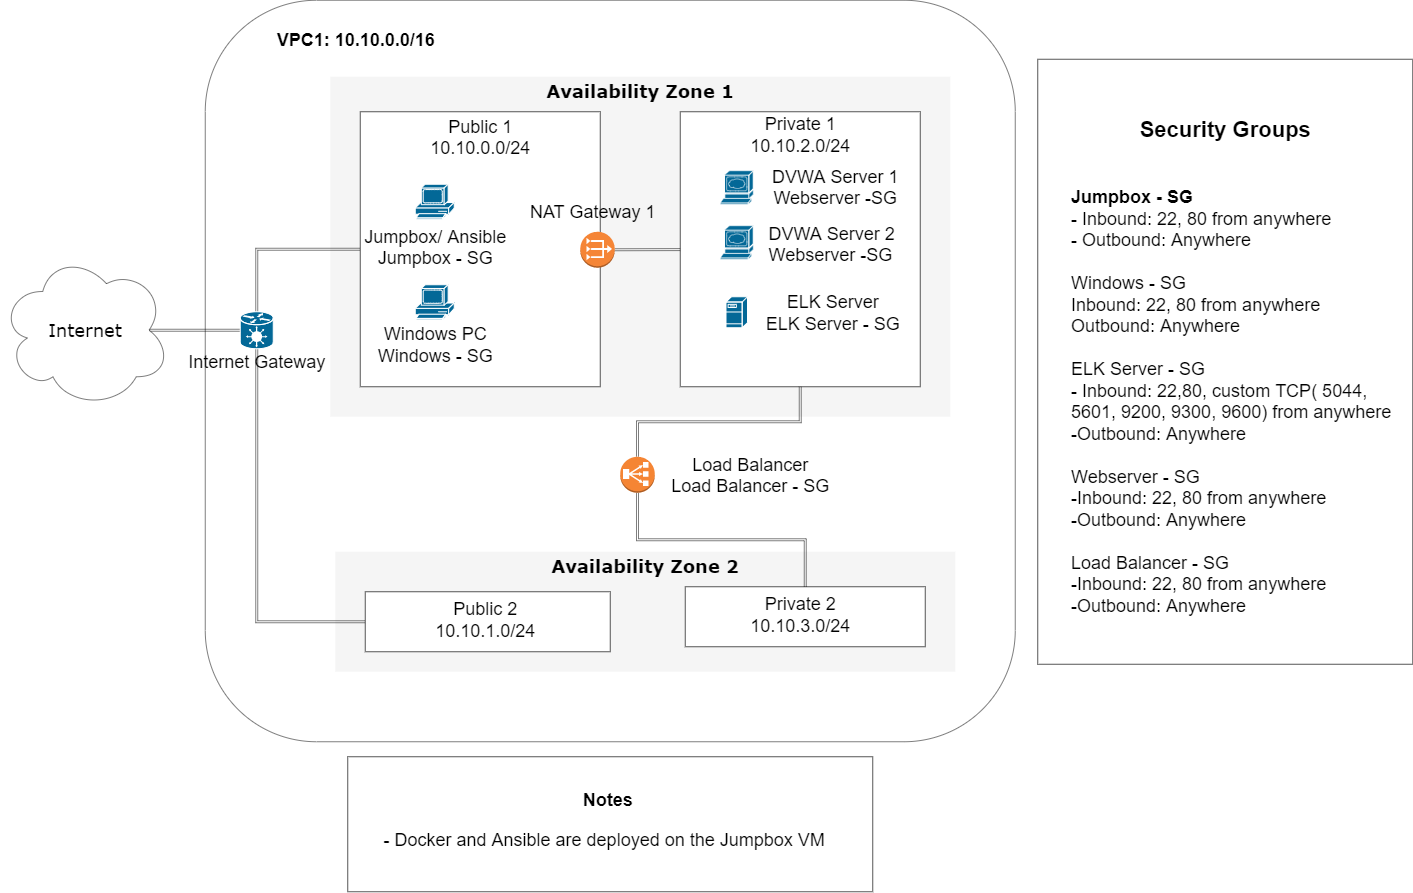

The diagram above was exported from draw.io. Its source (the exported page's mxGraphModel, read from the mxfile embedded in the PNG):
<mxGraphModel dx="7660" dy="3810" grid="1" gridSize="10" guides="1" tooltips="1" connect="1" arrows="1" fold="1" page="1" pageScale="0.5" pageWidth="1100" pageHeight="850" background="#ffffff" math="0" shadow="0">
  <root>
    <mxCell id="0" />
    <mxCell id="1" parent="0" />
    <mxCell id="1Xh1Elb1Utla2ML8qeVA-10" value="" style="rounded=1;whiteSpace=wrap;html=1;arcSize=15;" vertex="1" parent="1">
      <mxGeometry x="190" y="127" width="1620" height="1483" as="geometry" />
    </mxCell>
    <mxCell id="1c7a67bf8fd3230f-83" value="&lt;font&gt;&lt;font style=&quot;font-size: 36px&quot;&gt;Availability Zone 1&lt;/font&gt;&lt;br&gt;&lt;/font&gt;" style="whiteSpace=wrap;html=1;rounded=0;shadow=0;comic=0;strokeWidth=1;fontFamily=Verdana;fontSize=14;fillColor=#f5f5f5;strokeColor=none;verticalAlign=top;fontStyle=1" parent="1" vertex="1">
      <mxGeometry x="440" y="280" width="1240" height="680" as="geometry" />
    </mxCell>
    <mxCell id="1Xh1Elb1Utla2ML8qeVA-12" style="edgeStyle=none;rounded=0;orthogonalLoop=1;jettySize=auto;html=1;exitX=0.875;exitY=0.5;exitDx=0;exitDy=0;exitPerimeter=0;shape=link;" edge="1" parent="1" source="1c7a67bf8fd3230f-15" target="1Xh1Elb1Utla2ML8qeVA-11">
      <mxGeometry relative="1" as="geometry" />
    </mxCell>
    <mxCell id="1c7a67bf8fd3230f-15" value="&lt;font style=&quot;font-size: 36px&quot;&gt;Internet&lt;/font&gt;" style="ellipse;shape=cloud;whiteSpace=wrap;html=1;rounded=0;shadow=0;comic=0;strokeWidth=1;fontFamily=Verdana;fontSize=12;" parent="1" vertex="1">
      <mxGeometry x="-220" y="632" width="340" height="310" as="geometry" />
    </mxCell>
    <mxCell id="1Xh1Elb1Utla2ML8qeVA-1" value="&lt;font style=&quot;font-size: 36px&quot;&gt;Availability Zone 2&lt;/font&gt;" style="whiteSpace=wrap;html=1;rounded=0;shadow=0;comic=0;strokeWidth=1;fontFamily=Verdana;fontSize=14;fillColor=#f5f5f5;strokeColor=none;verticalAlign=top;fontStyle=1" vertex="1" parent="1">
      <mxGeometry x="450" y="1230" width="1240" height="240" as="geometry" />
    </mxCell>
    <mxCell id="1Xh1Elb1Utla2ML8qeVA-36" style="edgeStyle=orthogonalEdgeStyle;shape=link;rounded=0;orthogonalLoop=1;jettySize=auto;html=1;exitX=0.5;exitY=0;exitDx=0;exitDy=0;exitPerimeter=0;entryX=0;entryY=0.5;entryDx=0;entryDy=0;" edge="1" parent="1" source="1Xh1Elb1Utla2ML8qeVA-11" target="1Xh1Elb1Utla2ML8qeVA-15">
      <mxGeometry relative="1" as="geometry" />
    </mxCell>
    <mxCell id="1Xh1Elb1Utla2ML8qeVA-37" style="edgeStyle=orthogonalEdgeStyle;shape=link;rounded=0;orthogonalLoop=1;jettySize=auto;html=1;exitX=0.5;exitY=1;exitDx=0;exitDy=0;exitPerimeter=0;entryX=0;entryY=0.5;entryDx=0;entryDy=0;" edge="1" parent="1" source="1Xh1Elb1Utla2ML8qeVA-11" target="1Xh1Elb1Utla2ML8qeVA-19">
      <mxGeometry relative="1" as="geometry" />
    </mxCell>
    <mxCell id="1Xh1Elb1Utla2ML8qeVA-11" value="" style="shape=mxgraph.cisco.hubs_and_gateways.generic_gateway;html=1;pointerEvents=1;dashed=0;fillColor=#036897;strokeColor=#ffffff;strokeWidth=2;verticalLabelPosition=bottom;verticalAlign=top;align=center;outlineConnect=0;" vertex="1" parent="1">
      <mxGeometry x="260" y="750" width="66" height="74" as="geometry" />
    </mxCell>
    <mxCell id="1Xh1Elb1Utla2ML8qeVA-13" value="&lt;font style=&quot;font-size: 36px&quot;&gt;Internet Gateway&lt;/font&gt;" style="text;html=1;align=center;verticalAlign=middle;resizable=0;points=[];autosize=1;" vertex="1" parent="1">
      <mxGeometry x="148" y="835" width="290" height="30" as="geometry" />
    </mxCell>
    <mxCell id="1Xh1Elb1Utla2ML8qeVA-15" value="" style="rounded=0;whiteSpace=wrap;html=1;" vertex="1" parent="1">
      <mxGeometry x="500" y="350" width="480" height="550" as="geometry" />
    </mxCell>
    <mxCell id="1Xh1Elb1Utla2ML8qeVA-16" value="" style="rounded=0;whiteSpace=wrap;html=1;" vertex="1" parent="1">
      <mxGeometry x="1140" y="350" width="480" height="550" as="geometry" />
    </mxCell>
    <mxCell id="1Xh1Elb1Utla2ML8qeVA-17" value="&lt;font style=&quot;font-size: 36px&quot;&gt;&lt;font&gt;Public &lt;/font&gt;1&lt;br&gt;10.10.0.0/24&lt;br&gt;&lt;/font&gt;" style="text;html=1;align=center;verticalAlign=middle;resizable=0;points=[];autosize=1;" vertex="1" parent="1">
      <mxGeometry x="630" y="375" width="220" height="50" as="geometry" />
    </mxCell>
    <mxCell id="1Xh1Elb1Utla2ML8qeVA-18" value="&lt;font style=&quot;font-size: 36px&quot;&gt;Private&lt;/font&gt;&lt;font style=&quot;font-size: 36px&quot;&gt;&lt;font&gt; &lt;/font&gt;1&lt;br&gt;10.10.2.0/24&lt;br&gt;&lt;/font&gt;" style="text;html=1;align=center;verticalAlign=middle;resizable=0;points=[];autosize=1;" vertex="1" parent="1">
      <mxGeometry x="1270" y="370" width="220" height="50" as="geometry" />
    </mxCell>
    <mxCell id="1Xh1Elb1Utla2ML8qeVA-19" value="" style="rounded=0;whiteSpace=wrap;html=1;" vertex="1" parent="1">
      <mxGeometry x="510" y="1310" width="490" height="120" as="geometry" />
    </mxCell>
    <mxCell id="1Xh1Elb1Utla2ML8qeVA-20" value="&lt;font style=&quot;font-size: 36px&quot;&gt;Public 2&lt;br&gt;10.10.1.0/24&lt;/font&gt;" style="text;html=1;align=center;verticalAlign=middle;resizable=0;points=[];autosize=1;" vertex="1" parent="1">
      <mxGeometry x="640" y="1340" width="220" height="50" as="geometry" />
    </mxCell>
    <mxCell id="1Xh1Elb1Utla2ML8qeVA-21" value="" style="rounded=0;whiteSpace=wrap;html=1;" vertex="1" parent="1">
      <mxGeometry x="1150" y="1300" width="480" height="120" as="geometry" />
    </mxCell>
    <mxCell id="1Xh1Elb1Utla2ML8qeVA-22" value="&lt;font style=&quot;font-size: 36px&quot;&gt;Private&amp;nbsp;2&lt;br&gt;10.10.3.0/24&lt;/font&gt;" style="text;html=1;align=center;verticalAlign=middle;resizable=0;points=[];autosize=1;" vertex="1" parent="1">
      <mxGeometry x="1270" y="1330" width="220" height="50" as="geometry" />
    </mxCell>
    <mxCell id="1Xh1Elb1Utla2ML8qeVA-30" style="edgeStyle=orthogonalEdgeStyle;shape=link;rounded=0;orthogonalLoop=1;jettySize=auto;html=1;exitX=0.5;exitY=0;exitDx=0;exitDy=0;exitPerimeter=0;" edge="1" parent="1" source="1Xh1Elb1Utla2ML8qeVA-23" target="1Xh1Elb1Utla2ML8qeVA-16">
      <mxGeometry relative="1" as="geometry" />
    </mxCell>
    <mxCell id="1Xh1Elb1Utla2ML8qeVA-31" style="edgeStyle=orthogonalEdgeStyle;shape=link;rounded=0;orthogonalLoop=1;jettySize=auto;html=1;exitX=0.5;exitY=1;exitDx=0;exitDy=0;exitPerimeter=0;entryX=0.5;entryY=0;entryDx=0;entryDy=0;" edge="1" parent="1" source="1Xh1Elb1Utla2ML8qeVA-23" target="1Xh1Elb1Utla2ML8qeVA-21">
      <mxGeometry relative="1" as="geometry" />
    </mxCell>
    <mxCell id="1Xh1Elb1Utla2ML8qeVA-23" value="" style="outlineConnect=0;dashed=0;verticalLabelPosition=bottom;verticalAlign=top;align=center;html=1;shape=mxgraph.aws3.classic_load_balancer;fillColor=#F58534;gradientColor=none;" vertex="1" parent="1">
      <mxGeometry x="1020" y="1040" width="69" height="72" as="geometry" />
    </mxCell>
    <mxCell id="1Xh1Elb1Utla2ML8qeVA-24" value="" style="shape=mxgraph.cisco.servers.www_server;html=1;pointerEvents=1;dashed=0;fillColor=#036897;strokeColor=#ffffff;strokeWidth=2;verticalLabelPosition=bottom;verticalAlign=top;align=center;outlineConnect=0;" vertex="1" parent="1">
      <mxGeometry x="1220" y="468" width="66" height="67" as="geometry" />
    </mxCell>
    <mxCell id="1Xh1Elb1Utla2ML8qeVA-25" value="&lt;font style=&quot;font-size: 36px&quot;&gt;DVWA Server 1&lt;br&gt;Webserver -SG&lt;/font&gt;" style="text;html=1;align=center;verticalAlign=middle;resizable=0;points=[];autosize=1;" vertex="1" parent="1">
      <mxGeometry x="1315" y="475" width="270" height="50" as="geometry" />
    </mxCell>
    <mxCell id="1Xh1Elb1Utla2ML8qeVA-26" value="" style="shape=mxgraph.cisco.servers.www_server;html=1;pointerEvents=1;dashed=0;fillColor=#036897;strokeColor=#ffffff;strokeWidth=2;verticalLabelPosition=bottom;verticalAlign=top;align=center;outlineConnect=0;" vertex="1" parent="1">
      <mxGeometry x="1220" y="578" width="66" height="67" as="geometry" />
    </mxCell>
    <mxCell id="1Xh1Elb1Utla2ML8qeVA-28" value="" style="shape=mxgraph.cisco.servers.fileserver;html=1;pointerEvents=1;dashed=0;fillColor=#036897;strokeColor=#ffffff;strokeWidth=2;verticalLabelPosition=bottom;verticalAlign=top;align=center;outlineConnect=0;" vertex="1" parent="1">
      <mxGeometry x="1231.5" y="720" width="43" height="62" as="geometry" />
    </mxCell>
    <mxCell id="1Xh1Elb1Utla2ML8qeVA-29" value="&lt;font style=&quot;font-size: 36px&quot;&gt;ELK Server&lt;br&gt;ELK Server - SG&lt;br&gt;&lt;/font&gt;" style="text;html=1;align=center;verticalAlign=middle;resizable=0;points=[];autosize=1;" vertex="1" parent="1">
      <mxGeometry x="1305" y="726" width="280" height="50" as="geometry" />
    </mxCell>
    <mxCell id="1Xh1Elb1Utla2ML8qeVA-32" value="&lt;font style=&quot;font-size: 36px&quot;&gt;Load Balancer&lt;br&gt;Load Balancer - SG&lt;br&gt;&lt;/font&gt;" style="text;html=1;align=center;verticalAlign=middle;resizable=0;points=[];autosize=1;" vertex="1" parent="1">
      <mxGeometry x="1115" y="1051" width="330" height="50" as="geometry" />
    </mxCell>
    <mxCell id="1Xh1Elb1Utla2ML8qeVA-34" style="edgeStyle=none;shape=link;rounded=0;orthogonalLoop=1;jettySize=auto;html=1;exitX=1;exitY=0.5;exitDx=0;exitDy=0;exitPerimeter=0;" edge="1" parent="1" source="1Xh1Elb1Utla2ML8qeVA-33" target="1Xh1Elb1Utla2ML8qeVA-16">
      <mxGeometry relative="1" as="geometry" />
    </mxCell>
    <mxCell id="1Xh1Elb1Utla2ML8qeVA-33" value="" style="outlineConnect=0;dashed=0;verticalLabelPosition=bottom;verticalAlign=top;align=center;html=1;shape=mxgraph.aws3.vpc_nat_gateway;fillColor=#F58536;gradientColor=none;" vertex="1" parent="1">
      <mxGeometry x="940" y="590" width="69" height="72" as="geometry" />
    </mxCell>
    <mxCell id="1Xh1Elb1Utla2ML8qeVA-35" value="&lt;font style=&quot;font-size: 36px&quot;&gt;NAT Gateway 1&lt;/font&gt;" style="text;html=1;align=center;verticalAlign=middle;resizable=0;points=[];autosize=1;" vertex="1" parent="1">
      <mxGeometry x="830" y="535" width="270" height="30" as="geometry" />
    </mxCell>
    <mxCell id="1Xh1Elb1Utla2ML8qeVA-38" value="" style="shape=mxgraph.cisco.computers_and_peripherals.pc;html=1;pointerEvents=1;dashed=0;fillColor=#036897;strokeColor=#ffffff;strokeWidth=2;verticalLabelPosition=bottom;verticalAlign=top;align=center;outlineConnect=0;" vertex="1" parent="1">
      <mxGeometry x="610" y="495" width="78" height="70" as="geometry" />
    </mxCell>
    <mxCell id="1Xh1Elb1Utla2ML8qeVA-39" value="" style="shape=mxgraph.cisco.computers_and_peripherals.pc;html=1;pointerEvents=1;dashed=0;fillColor=#036897;strokeColor=#ffffff;strokeWidth=2;verticalLabelPosition=bottom;verticalAlign=top;align=center;outlineConnect=0;" vertex="1" parent="1">
      <mxGeometry x="610" y="696" width="78" height="70" as="geometry" />
    </mxCell>
    <mxCell id="1Xh1Elb1Utla2ML8qeVA-40" value="&lt;font style=&quot;font-size: 36px&quot;&gt;Jumpbox/ Ansible&lt;br&gt;Jumpbox - SG&lt;br&gt;&lt;/font&gt;" style="text;html=1;align=center;verticalAlign=middle;resizable=0;points=[];autosize=1;" vertex="1" parent="1">
      <mxGeometry x="500" y="595" width="300" height="50" as="geometry" />
    </mxCell>
    <mxCell id="1Xh1Elb1Utla2ML8qeVA-41" value="&lt;font style=&quot;font-size: 36px&quot;&gt;Windows PC&lt;br&gt;Windows - SG&lt;br&gt;&lt;/font&gt;" style="text;html=1;align=center;verticalAlign=middle;resizable=0;points=[];autosize=1;" vertex="1" parent="1">
      <mxGeometry x="525" y="790" width="250" height="50" as="geometry" />
    </mxCell>
    <mxCell id="1Xh1Elb1Utla2ML8qeVA-42" value="" style="rounded=0;whiteSpace=wrap;html=1;" vertex="1" parent="1">
      <mxGeometry x="1855" y="245" width="750" height="1210" as="geometry" />
    </mxCell>
    <mxCell id="1Xh1Elb1Utla2ML8qeVA-43" value="&lt;font style=&quot;font-size: 36px&quot;&gt;&lt;b&gt;Jumpbox - SG&lt;/b&gt;&lt;br&gt;&lt;div&gt;&lt;span&gt;- Inbound: 22, 80 from anywhere&lt;/span&gt;&lt;/div&gt;- Outbound: Anywhere&lt;br&gt;&lt;br&gt;Windows - SG&lt;br&gt;Inbound: 22, 80 from anywhere&lt;br&gt;Outbound: Anywhere&lt;br&gt;&lt;br&gt;ELK Server - SG&lt;br&gt;- Inbound: 22,80, custom TCP( 5044, &lt;br&gt;5601, 9200, 9300, 9600) from anywhere&lt;br&gt;-Outbound: Anywhere&lt;br&gt;&lt;br&gt;Webserver - SG&lt;br&gt;-Inbound: 22, 80 from anywhere&lt;br&gt;-Outbound: Anywhere&lt;br&gt;&lt;br&gt;Load Balancer - SG&lt;br&gt;-Inbound: 22, 80 from anywhere&lt;br&gt;-Outbound: Anywhere&lt;br&gt;&lt;br&gt;&lt;/font&gt;" style="text;html=1;align=left;verticalAlign=middle;resizable=0;points=[];autosize=1;" vertex="1" parent="1">
      <mxGeometry x="1920" y="720" width="660" height="460" as="geometry" />
    </mxCell>
    <mxCell id="1Xh1Elb1Utla2ML8qeVA-45" value="&lt;font&gt;&lt;b&gt;&lt;font style=&quot;font-size: 44px&quot;&gt;Security Groups&lt;/font&gt;&lt;br&gt;&lt;/b&gt;&lt;/font&gt;" style="text;html=1;align=center;verticalAlign=middle;resizable=0;points=[];autosize=1;" vertex="1" parent="1">
      <mxGeometry x="2050" y="370" width="360" height="30" as="geometry" />
    </mxCell>
    <mxCell id="1Xh1Elb1Utla2ML8qeVA-49" value="&lt;font style=&quot;font-size: 36px&quot;&gt;DVWA Server 2&lt;br&gt;Webserver -SG&lt;/font&gt;" style="text;whiteSpace=wrap;html=1;" vertex="1" parent="1">
      <mxGeometry x="1315" y="565" width="270" height="40" as="geometry" />
    </mxCell>
    <mxCell id="1Xh1Elb1Utla2ML8qeVA-52" value="" style="rounded=0;whiteSpace=wrap;html=1;" vertex="1" parent="1">
      <mxGeometry x="475" y="1640" width="1050" height="270" as="geometry" />
    </mxCell>
    <mxCell id="1Xh1Elb1Utla2ML8qeVA-53" value="&lt;font style=&quot;font-size: 36px&quot;&gt;&lt;b&gt;Notes&lt;/b&gt;&lt;/font&gt;" style="text;html=1;align=center;verticalAlign=middle;resizable=0;points=[];autosize=1;" vertex="1" parent="1">
      <mxGeometry x="935" y="1710" width="120" height="30" as="geometry" />
    </mxCell>
    <mxCell id="1Xh1Elb1Utla2ML8qeVA-54" value="&lt;font style=&quot;font-size: 36px&quot;&gt;- Docker and Ansible are deployed on the Jumpbox VM&lt;br&gt;&lt;/font&gt;" style="text;html=1;align=left;verticalAlign=middle;resizable=0;points=[];autosize=1;" vertex="1" parent="1">
      <mxGeometry x="545" y="1790" width="900" height="30" as="geometry" />
    </mxCell>
    <mxCell id="1Xh1Elb1Utla2ML8qeVA-55" value="&lt;font style=&quot;font-size: 36px&quot;&gt;&lt;b&gt;VPC1: 10.10.0.0/16&lt;/b&gt;&lt;/font&gt;" style="text;html=1;align=center;verticalAlign=middle;resizable=0;points=[];autosize=1;" vertex="1" parent="1">
      <mxGeometry x="326" y="190" width="330" height="30" as="geometry" />
    </mxCell>
  </root>
</mxGraphModel>